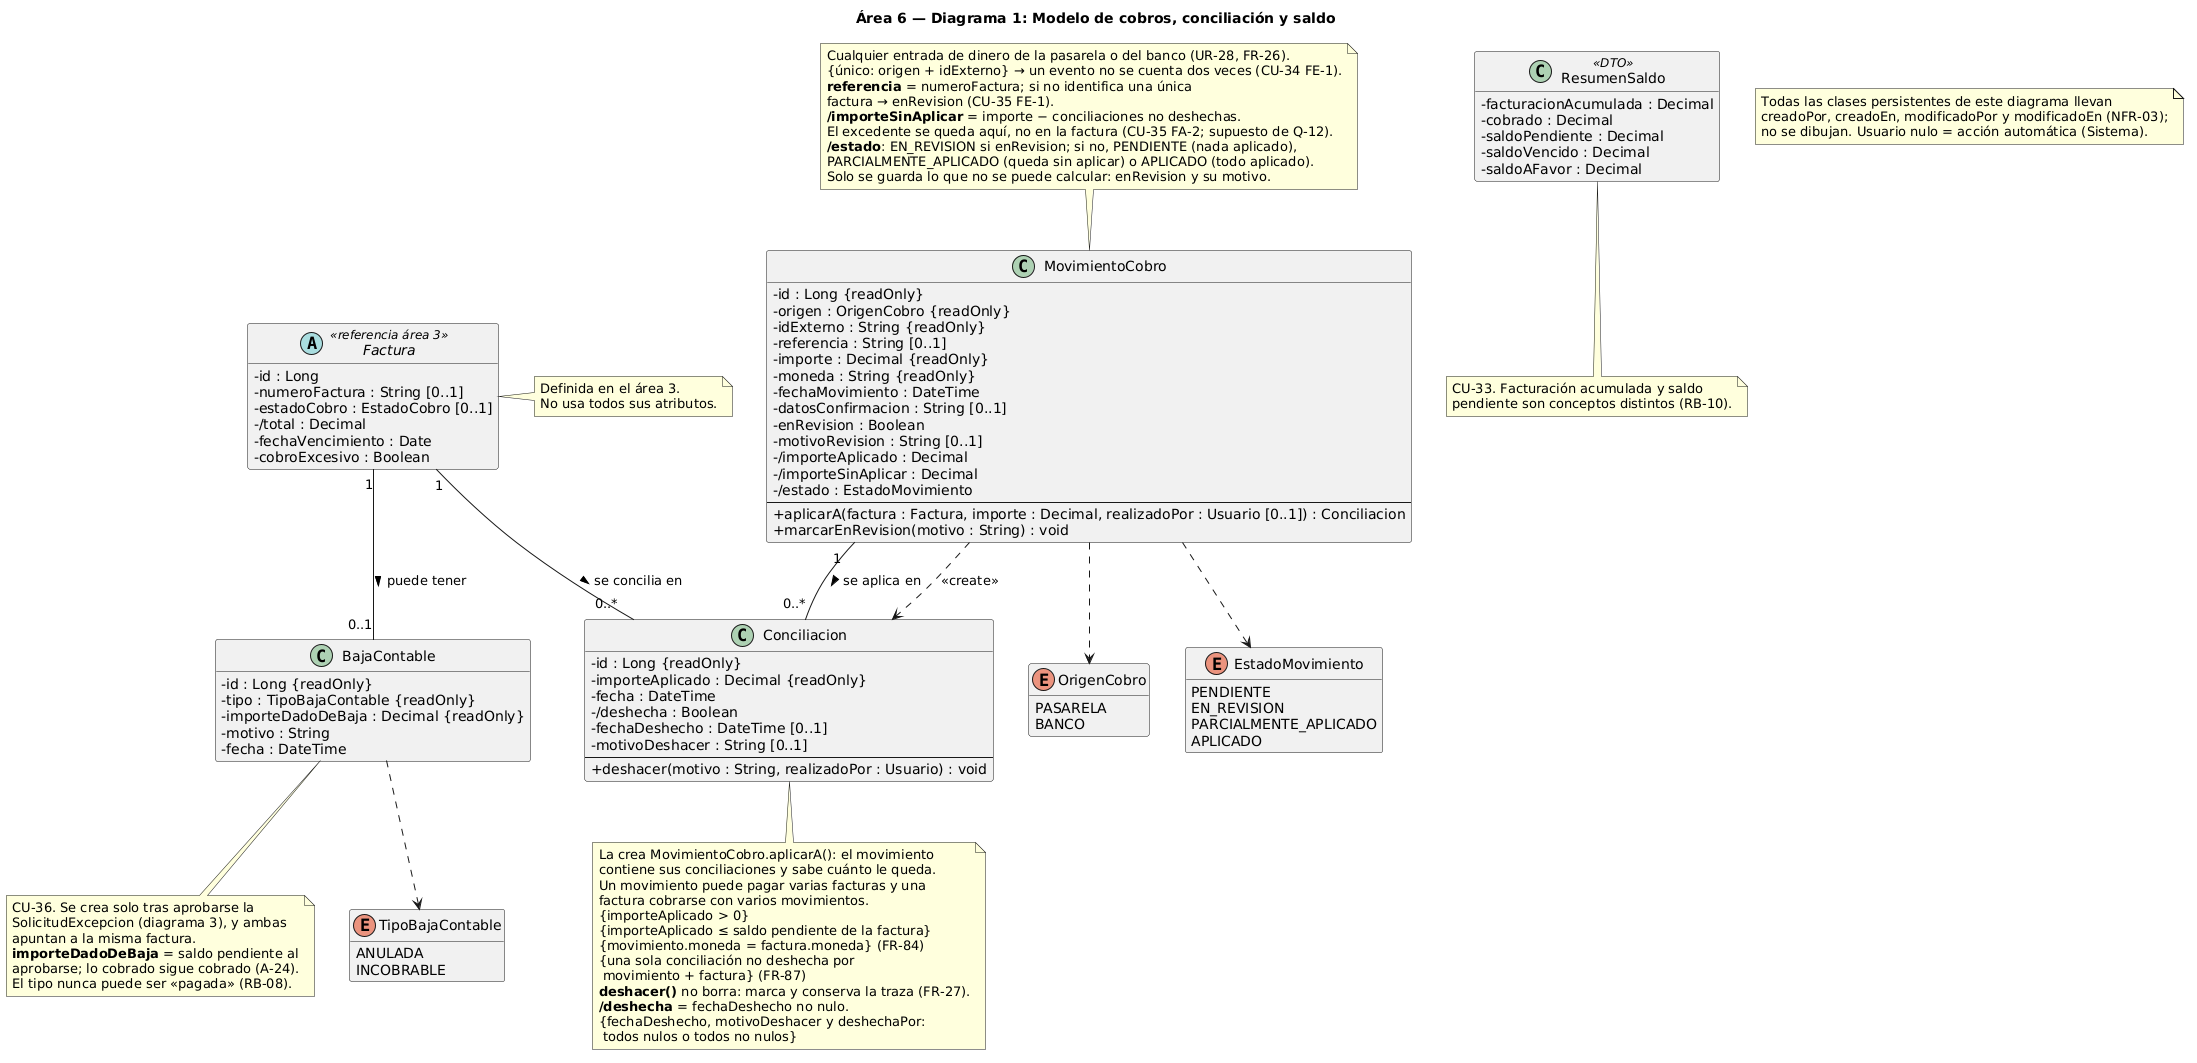

The diagram above was rendered by PlantUML. Its source (embedded in the PNG):
@startuml area6_1_modelo_cobros
skinparamlocked defaultFontName DejaVu Sans
skinparam classAttributeIconSize 0
hide empty members
title Área 6 — Diagrama 1: Modelo de cobros, conciliación y saldo

class MovimientoCobro {
  - id : Long {readOnly}
  - origen : OrigenCobro {readOnly}
  - idExterno : String {readOnly}
  - referencia : String [0..1]
  - importe : Decimal {readOnly}
  - moneda : String {readOnly}
  - fechaMovimiento : DateTime
  - datosConfirmacion : String [0..1]
  - enRevision : Boolean
  - motivoRevision : String [0..1]
  - /importeAplicado : Decimal
  - /importeSinAplicar : Decimal
  - /estado : EstadoMovimiento
  --
  + aplicarA(factura : Factura, importe : Decimal, realizadoPor : Usuario [0..1]) : Conciliacion
  + marcarEnRevision(motivo : String) : void
}

class Conciliacion {
  - id : Long {readOnly}
  - importeAplicado : Decimal {readOnly}
  - fecha : DateTime
  - /deshecha : Boolean
  - fechaDeshecho : DateTime [0..1]
  - motivoDeshacer : String [0..1]
  --
  + deshacer(motivo : String, realizadoPor : Usuario) : void
}

class BajaContable {
  - id : Long {readOnly}
  - tipo : TipoBajaContable {readOnly}
  - importeDadoDeBaja : Decimal {readOnly}
  - motivo : String
  - fecha : DateTime
}

class ResumenSaldo <<DTO>> {
  - facturacionAcumulada : Decimal
  - cobrado : Decimal
  - saldoPendiente : Decimal
  - saldoVencido : Decimal
  - saldoAFavor : Decimal
}

enum OrigenCobro {
  PASARELA
  BANCO
}
enum EstadoMovimiento {
  PENDIENTE
  EN_REVISION
  PARCIALMENTE_APLICADO
  APLICADO
}
enum TipoBajaContable {
  ANULADA
  INCOBRABLE
}

abstract class Factura <<referencia área 3>> {
  - id : Long
  - numeroFactura : String [0..1]
  - estadoCobro : EstadoCobro [0..1]
  - /total : Decimal
  - fechaVencimiento : Date
  - cobroExcesivo : Boolean
}

MovimientoCobro "1" -- "0..*" Conciliacion : se aplica en >
Factura "1" -- "0..*" Conciliacion : se concilia en >
Factura "1" -- "0..1" BajaContable : puede tener >
MovimientoCobro ..> Conciliacion : <<create>>

MovimientoCobro ..> OrigenCobro
MovimientoCobro ..> EstadoMovimiento
BajaContable ..> TipoBajaContable

note top of MovimientoCobro
  Cualquier entrada de dinero de la pasarela o del banco (UR-28, FR-26).
  {único: origen + idExterno} → un evento no se cuenta dos veces (CU-34 FE-1).
  **referencia** = numeroFactura; si no identifica una única
  factura → enRevision (CU-35 FE-1).
  **/importeSinAplicar** = importe − conciliaciones no deshechas.
  El excedente se queda aquí, no en la factura (CU-35 FA-2; supuesto de Q-12).
  **/estado**: EN_REVISION si enRevision; si no, PENDIENTE (nada aplicado),
  PARCIALMENTE_APLICADO (queda sin aplicar) o APLICADO (todo aplicado).
  Solo se guarda lo que no se puede calcular: enRevision y su motivo.
end note

note bottom of Conciliacion
  La crea MovimientoCobro.aplicarA(): el movimiento
  contiene sus conciliaciones y sabe cuánto le queda.
  Un movimiento puede pagar varias facturas y una
  factura cobrarse con varios movimientos.
  {importeAplicado > 0}
  {importeAplicado ≤ saldo pendiente de la factura}
  {movimiento.moneda = factura.moneda} (FR-84)
  {una sola conciliación no deshecha por
   movimiento + factura} (FR-87)
  **deshacer()** no borra: marca y conserva la traza (FR-27).
  **/deshecha** = fechaDeshecho no nulo.
  {fechaDeshecho, motivoDeshacer y deshechaPor:
   todos nulos o todos no nulos}
end note

note bottom of BajaContable
  CU-36. Se crea solo tras aprobarse la
  SolicitudExcepcion (diagrama 3), y ambas
  apuntan a la misma factura.
  **importeDadoDeBaja** = saldo pendiente al
  aprobarse; lo cobrado sigue cobrado (A-24).
  El tipo nunca puede ser «pagada» (RB-08).
end note

note right of Factura
  Definida en el área 3. 
  No usa todos sus atributos.
end note

note bottom of ResumenSaldo
  CU-33. Facturación acumulada y saldo
  pendiente son conceptos distintos (RB-10).
end note

note as Trazabilidad
  Todas las clases persistentes de este diagrama llevan
  creadoPor, creadoEn, modificadoPor y modificadoEn (NFR-03);
  no se dibujan. Usuario nulo = acción automática (Sistema).
end note
@enduml